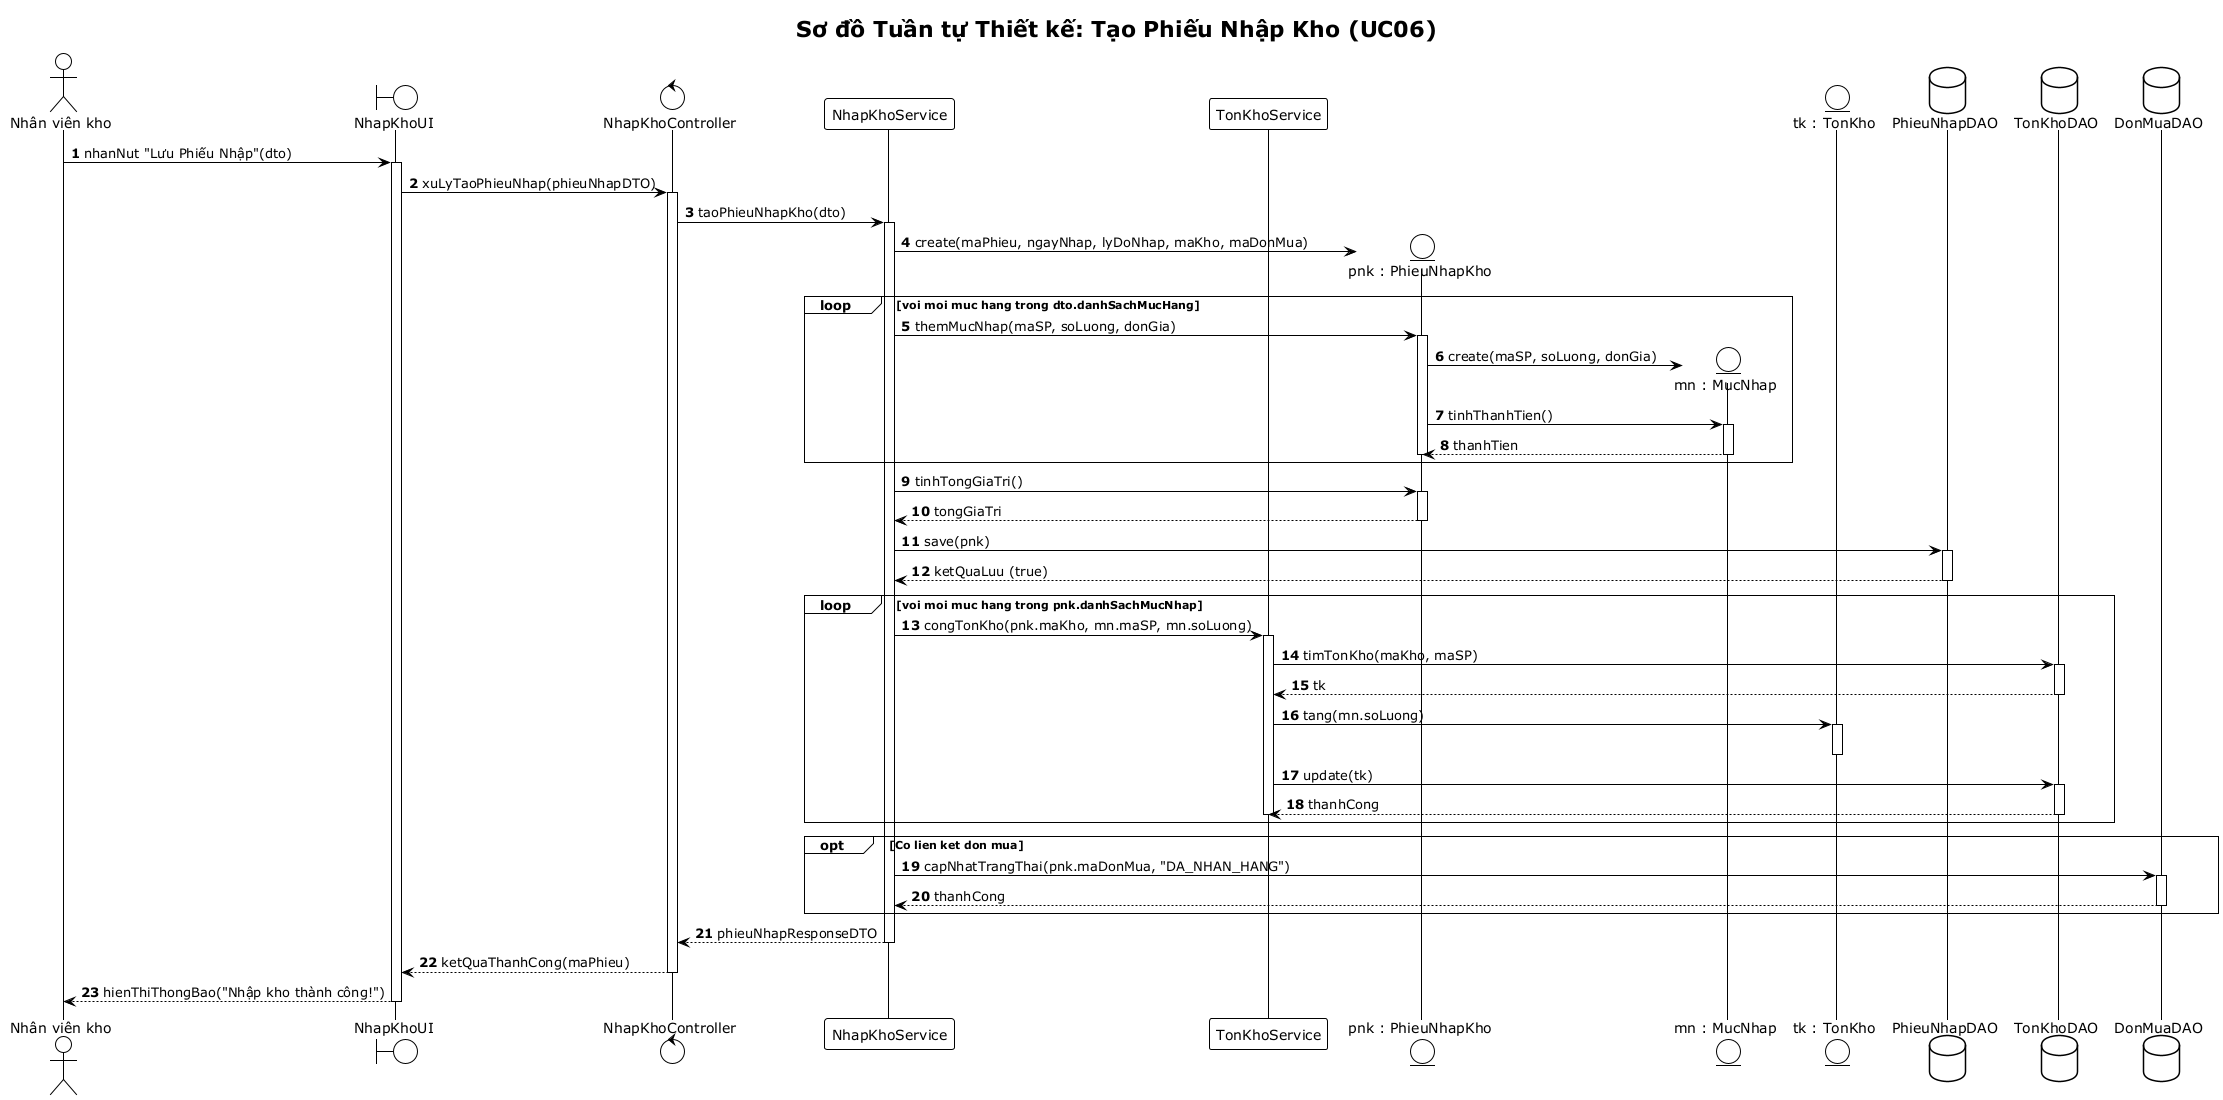

The diagram above was rendered by PlantUML. Its source (embedded in the PNG):
@startuml sequence-nhap-kho
!theme plain
autonumber
skinparam responseMessageBelowArrow true

title Sơ đồ Tuần tự Thiết kế: Tạo Phiếu Nhập Kho (UC06)

actor "Nhân viên kho" as NV
boundary "NhapKhoUI" as UI
control "NhapKhoController" as Ctrl
participant "NhapKhoService" as Service
participant "TonKhoService" as TKKService
entity "pnk : PhieuNhapKho" as PNK
entity "mn : MucNhap" as MN
entity "tk : TonKho" as TK
database "PhieuNhapDAO" as PNDAO
database "TonKhoDAO" as TKDAO
database "DonMuaDAO" as PODAO

NV -> UI: nhanNut "Lưu Phiếu Nhập"(dto)
activate UI
UI -> Ctrl: xuLyTaoPhieuNhap(phieuNhapDTO)
activate Ctrl

Ctrl -> Service: taoPhieuNhapKho(dto)
activate Service

Service -> PNK**: create(maPhieu, ngayNhap, lyDoNhap, maKho, maDonMua)

loop voi moi muc hang trong dto.danhSachMucHang
    Service -> PNK: themMucNhap(maSP, soLuong, donGia)
    activate PNK
    PNK -> MN**: create(maSP, soLuong, donGia)
    PNK -> MN: tinhThanhTien()
    activate MN
    MN --> PNK: thanhTien
    deactivate MN
    deactivate PNK
end

Service -> PNK: tinhTongGiaTri()
activate PNK
PNK --> Service: tongGiaTri
deactivate PNK

Service -> PNDAO: save(pnk)
activate PNDAO
PNDAO --> Service: ketQuaLuu (true)
deactivate PNDAO

' Cập nhật tồn kho
loop voi moi muc hang trong pnk.danhSachMucNhap
    Service -> TKKService: congTonKho(pnk.maKho, mn.maSP, mn.soLuong)
    activate TKKService
    TKKService -> TKDAO: timTonKho(maKho, maSP)
    activate TKDAO
    TKDAO --> TKKService: tk
    deactivate TKDAO
    
    TKKService -> TK: tang(mn.soLuong)
    activate TK
    deactivate TK
    
    TKKService -> TKDAO: update(tk)
    activate TKDAO
    TKDAO --> TKKService: thanhCong
    deactivate TKDAO
    deactivate TKKService
end

' Cập nhật đơn mua
opt Co lien ket don mua
    Service -> PODAO: capNhatTrangThai(pnk.maDonMua, "DA_NHAN_HANG")
    activate PODAO
    PODAO --> Service: thanhCong
    deactivate PODAO
end

Service --> Ctrl: phieuNhapResponseDTO
deactivate Service

Ctrl --> UI: ketQuaThanhCong(maPhieu)
deactivate Ctrl

UI --> NV: hienThiThongBao("Nhập kho thành công!")
deactivate UI
@enduml